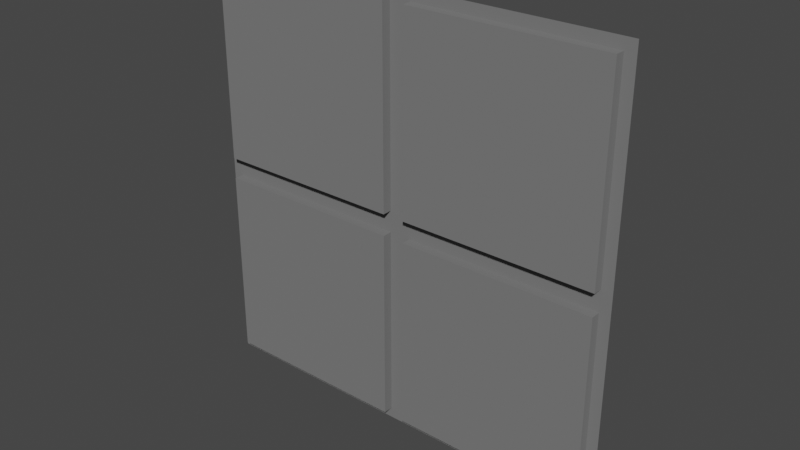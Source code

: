 # Source: floor_tiles.blend  (saved by Blender 3.6.11; exported with 4.5.12 LTS)
import bpy
from mathutils import Matrix  # noqa: F401  (used for matrix-valued properties, if any)

bpy.ops.wm.read_factory_settings(use_empty=True)
scene = bpy.context.scene
scene.name = 'Scene'

# ---- collections
col_collection = bpy.data.collections.new('Collection'); scene.collection.children.link(col_collection)

# ---- materials (node trees are filled in below, after node groups)
mat_material_001 = bpy.data.materials.new('Material.001')
mat_material_001.use_transparent_shadow = False

# ---- material node trees
mat_material_001.use_nodes = True; mat_material_001.node_tree.nodes.clear()
_N = mat_material_001.node_tree.nodes; _L = mat_material_001.node_tree.links
n0 = _N.new('ShaderNodeOutputMaterial'); n0.name = 'Material Output'; n0.location = (300, 300)
n1 = _N.new('ShaderNodeBsdfPrincipled'); n1.name = 'Principled BSDF'; n1.location = (10, 300)
n1.distribution = 'GGX'
n1.subsurface_method = 'RANDOM_WALK_SKIN'
n1.inputs[0].default_value = (0.1817, 0.1817, 0.1817, 1.0)
n1.inputs[2].default_value = 1.0
n1.inputs[3].default_value = 1.45
n1.inputs[27].default_value = (0.0, 0.0, 0.0, 1.0)
n1.inputs[28].default_value = 1.0
_L.new(n1.outputs[0], n0.inputs[0])
n0.is_active_output = True

# ---- world
world_world = bpy.data.worlds.new('World'); scene.world = world_world
world_world.use_nodes = True; world_world.node_tree.nodes.clear()
_N = world_world.node_tree.nodes; _L = world_world.node_tree.links
n0 = _N.new('ShaderNodeOutputWorld'); n0.name = 'World Output'; n0.location = (300, 300)
n1 = _N.new('ShaderNodeBackground'); n1.name = 'Background'; n1.location = (10, 300)
n1.inputs[0].default_value = (0.05088, 0.05088, 0.05088, 1.0)
_L.new(n1.outputs[0], n0.inputs[0])
n0.is_active_output = True
world_world.color = (0.05088, 0.05088, 0.05088)
world_world.use_sun_shadow = False
world_world.sun_shadow_jitter_overblur = 0.0

# ---- meshes
me_plane = bpy.data.meshes.new('Plane')
me_plane.from_pydata([(-0.5, -0.5, -0.5), (0.5, -0.5, -0.5), (-0.5, -0.5, 0.5), (0.5, -0.5, 0.5), (-0.475, -0.5225, 0.025), (-0.475, -0.5225, 0.475), (-0.475, -0.4775, 0.025), (-0.475, -0.4775, 0.475), (-0.025, -0.5225, 0.025), (-0.025, -0.5225, 0.475), (-0.025, -0.4775, 0.025), (-0.025, -0.4775, 0.475), (0.025, -0.5225, 0.025), (0.025, -0.5225, 0.475), (0.025, -0.4775, 0.025), (0.025, -0.4775, 0.475), (0.475, -0.5225, 0.025), (0.475, -0.5225, 0.475), (0.475, -0.4775, 0.025), (0.475, -0.4775, 0.475), (0.025, -0.5225, -0.475), (0.025, -0.5225, -0.025), (0.025, -0.4775, -0.475), (0.025, -0.4775, -0.025), (0.475, -0.5225, -0.475), (0.475, -0.5225, -0.025), (0.475, -0.4775, -0.475), (0.475, -0.4775, -0.025), (-0.475, -0.5225, -0.475), (-0.475, -0.5225, -0.025), (-0.475, -0.4775, -0.475), (-0.475, -0.4775, -0.025), (-0.025, -0.5225, -0.475), (-0.025, -0.5225, -0.025), (-0.025, -0.4775, -0.475), (-0.025, -0.4775, -0.025)], [], [(0, 1, 3, 2), (4, 5, 7, 6), (10, 11, 9, 8), (8, 9, 5, 4), (6, 10, 8, 4), (11, 7, 5, 9), (12, 13, 15, 14), (18, 19, 17, 16), (16, 17, 13, 12), (14, 18, 16, 12), (19, 15, 13, 17), (20, 21, 23, 22), (26, 27, 25, 24), (24, 25, 21, 20), (22, 26, 24, 20), (27, 23, 21, 25), (28, 29, 31, 30), (34, 35, 33, 32), (32, 33, 29, 28), (30, 34, 32, 28), (35, 31, 29, 33)])
_uv = me_plane.uv_layers.new(name='UVMap')
_uv.uv.foreach_set('vector', [0.0, 0.0, 1.0, 0.0, 1.0, 1.0, 0.0, 1.0, 0.375, 0.0, 0.625, 0.0, 0.625, 0.25, 0.375, 0.25, 0.375, 0.5, 0.625, 0.5, 0.625, 0.75, 0.375, 0.75, 0.375, 0.75, 0.625, 0.75, 0.625, 1.0, 0.375, 1.0, 0.125, 0.5, 0.375, 0.5, 0.375, 0.75, 0.125, 0.75, 0.625, 0.5, 0.875, 0.5, 0.875, 0.75, 0.625, 0.75, 0.375, 0.0, 0.625, 0.0, 0.625, 0.25, 0.375, 0.25, 0.375, 0.5, 0.625, 0.5, 0.625, 0.75, 0.375, 0.75, 0.375, 0.75, 0.625, 0.75, 0.625, 1.0, 0.375, 1.0, 0.125, 0.5, 0.375, 0.5, 0.375, 0.75, 0.125, 0.75, 0.625, 0.5, 0.875, 0.5, 0.875, 0.75, 0.625, 0.75, 0.375, 0.0, 0.625, 0.0, 0.625, 0.25, 0.375, 0.25, 0.375, 0.5, 0.625, 0.5, 0.625, 0.75, 0.375, 0.75, 0.375, 0.75, 0.625, 0.75, 0.625, 1.0, 0.375, 1.0, 0.125, 0.5, 0.375, 0.5, 0.375, 0.75, 0.125, 0.75, 0.625, 0.5, 0.875, 0.5, 0.875, 0.75, 0.625, 0.75, 0.375, 0.0, 0.625, 0.0, 0.625, 0.25, 0.375, 0.25, 0.375, 0.5, 0.625, 0.5, 0.625, 0.75, 0.375, 0.75, 0.375, 0.75, 0.625, 0.75, 0.625, 1.0, 0.375, 1.0, 0.125, 0.5, 0.375, 0.5, 0.375, 0.75, 0.125, 0.75, 0.625, 0.5, 0.875, 0.5, 0.875, 0.75, 0.625, 0.75])
me_plane.materials.append(mat_material_001)
me_plane.update()

# ---- objects
ob_plane = bpy.data.objects.new('Plane', me_plane)

# ---- transforms, parenting, visibility, modifiers, constraints
ob_plane.location = (0.0, 0.0, 0.0)

# ---- collection membership
col_collection.objects.link(ob_plane)

# ---- scene / render settings (as saved in the file)
scene.frame_start = 1; scene.frame_end = 250; scene.frame_set(1)
scene.render.engine = 'BLENDER_EEVEE_NEXT'
scene.cycles.sampling_pattern = 'TABULATED_SOBOL'
scene.view_settings.view_transform = 'Filmic'
bpy.context.view_layer.update()

# ---- added for rendering (the .blend has no active camera and no usable light): camera, sun
cam_auto = bpy.data.cameras.new('AutoCamera')
cam_auto.lens = 50.0
cam_auto.sensor_width = 36.0
cam_auto.clip_end = 1000.0
ob_auto_camera = bpy.data.objects.new('AutoCamera', cam_auto)
scene.collection.objects.link(ob_auto_camera)
ob_auto_camera.location = (1.30913, -2.07095, 1.0473)
ob_auto_camera.rotation_euler = (1.09748, -7.21219e-08, 0.694738)
scene.camera = ob_auto_camera
light_auto_sun = bpy.data.lights.new('AutoSun', 'SUN')
light_auto_sun.energy = 3.0
light_auto_sun.angle = 0.0523599
ob_auto_sun = bpy.data.objects.new('AutoSun', light_auto_sun)
scene.collection.objects.link(ob_auto_sun)
ob_auto_sun.rotation_euler = (0.872665, 0.174533, 0.523599)
bpy.context.view_layer.update()
